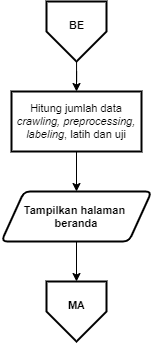

The diagram above was exported from draw.io. Its source (the exported page's mxGraphModel, read from the mxfile embedded in the PNG):
<mxGraphModel dx="1021" dy="500" grid="1" gridSize="10" guides="1" tooltips="1" connect="1" arrows="1" fold="1" page="1" pageScale="1" pageWidth="827" pageHeight="1169" math="0" shadow="0">
  <root>
    <mxCell id="0" />
    <mxCell id="1" parent="0" />
    <mxCell id="rsrmureQloupQ6FpY0Y4-6" style="edgeStyle=orthogonalEdgeStyle;rounded=0;orthogonalLoop=1;jettySize=auto;html=1;entryX=0.5;entryY=0;entryDx=0;entryDy=0;entryPerimeter=0;fontSize=12;" parent="1" edge="1">
      <mxGeometry relative="1" as="geometry">
        <mxPoint x="500" y="430" as="sourcePoint" />
        <Array as="points">
          <mxPoint x="500" y="470" />
          <mxPoint x="600" y="470" />
          <mxPoint x="600" y="130" />
          <mxPoint x="700" y="130" />
        </Array>
      </mxGeometry>
    </mxCell>
    <mxCell id="rsrmureQloupQ6FpY0Y4-7" style="edgeStyle=orthogonalEdgeStyle;rounded=0;orthogonalLoop=1;jettySize=auto;html=1;entryX=0.5;entryY=0;entryDx=0;entryDy=0;entryPerimeter=0;fontSize=12;" parent="1" edge="1">
      <mxGeometry relative="1" as="geometry">
        <mxPoint x="480" y="400" as="sourcePoint" />
        <Array as="points">
          <mxPoint x="480" y="440" />
          <mxPoint x="580" y="440" />
          <mxPoint x="580" y="100" />
          <mxPoint x="680" y="100" />
        </Array>
      </mxGeometry>
    </mxCell>
    <mxCell id="trI0G9-CCUNyStbTq9RM-47" style="edgeStyle=orthogonalEdgeStyle;rounded=0;orthogonalLoop=1;jettySize=auto;html=1;entryX=0.5;entryY=0;entryDx=0;entryDy=0;fontSize=11;" edge="1" parent="1" source="trI0G9-CCUNyStbTq9RM-4" target="trI0G9-CCUNyStbTq9RM-46">
      <mxGeometry relative="1" as="geometry" />
    </mxCell>
    <mxCell id="trI0G9-CCUNyStbTq9RM-4" value="" style="verticalLabelPosition=bottom;verticalAlign=top;html=1;shape=offPageConnector;rounded=0;size=0.5;fontStyle=0;strokeWidth=2;" vertex="1" parent="1">
      <mxGeometry x="90" y="40" width="60" height="60" as="geometry" />
    </mxCell>
    <mxCell id="trI0G9-CCUNyStbTq9RM-31" value="BE" style="text;html=1;align=center;verticalAlign=middle;resizable=0;points=[];autosize=1;fontSize=11;fontStyle=1" vertex="1" parent="1">
      <mxGeometry x="105" y="54" width="30" height="20" as="geometry" />
    </mxCell>
    <mxCell id="trI0G9-CCUNyStbTq9RM-53" style="edgeStyle=orthogonalEdgeStyle;rounded=0;orthogonalLoop=1;jettySize=auto;html=1;entryX=0.5;entryY=0;entryDx=0;entryDy=0;fontSize=11;" edge="1" parent="1" source="trI0G9-CCUNyStbTq9RM-43" target="trI0G9-CCUNyStbTq9RM-51">
      <mxGeometry relative="1" as="geometry" />
    </mxCell>
    <mxCell id="trI0G9-CCUNyStbTq9RM-43" value="&lt;b&gt;Tampilkan halaman &lt;br&gt;beranda&lt;/b&gt;" style="shape=parallelogram;html=1;strokeWidth=2;perimeter=parallelogramPerimeter;whiteSpace=wrap;rounded=1;arcSize=12;size=0.15000000000000002;fontSize=11;" vertex="1" parent="1">
      <mxGeometry x="45" y="230" width="150" height="50" as="geometry" />
    </mxCell>
    <mxCell id="trI0G9-CCUNyStbTq9RM-49" style="edgeStyle=orthogonalEdgeStyle;rounded=0;orthogonalLoop=1;jettySize=auto;html=1;entryX=0.5;entryY=0;entryDx=0;entryDy=0;fontSize=11;" edge="1" parent="1" source="trI0G9-CCUNyStbTq9RM-46" target="trI0G9-CCUNyStbTq9RM-43">
      <mxGeometry relative="1" as="geometry" />
    </mxCell>
    <mxCell id="trI0G9-CCUNyStbTq9RM-46" value="Hitung jumlah data &lt;i&gt;crawling, preprocessing, labeling&lt;/i&gt;, latih dan uji" style="rounded=1;whiteSpace=wrap;html=1;absoluteArcSize=1;arcSize=0;strokeWidth=2;fontSize=11;" vertex="1" parent="1">
      <mxGeometry x="55" y="130" width="130" height="60" as="geometry" />
    </mxCell>
    <mxCell id="trI0G9-CCUNyStbTq9RM-51" value="" style="verticalLabelPosition=bottom;verticalAlign=top;html=1;shape=offPageConnector;rounded=0;size=0.5;fontStyle=0;strokeWidth=2;" vertex="1" parent="1">
      <mxGeometry x="90" y="320" width="60" height="60" as="geometry" />
    </mxCell>
    <mxCell id="trI0G9-CCUNyStbTq9RM-52" value="MA" style="text;html=1;align=center;verticalAlign=middle;resizable=0;points=[];autosize=1;fontSize=11;fontStyle=1" vertex="1" parent="1">
      <mxGeometry x="105" y="334" width="30" height="20" as="geometry" />
    </mxCell>
  </root>
</mxGraphModel>